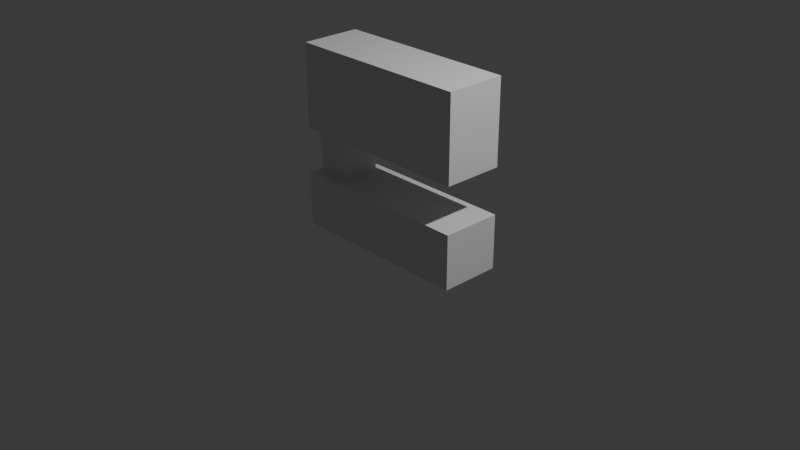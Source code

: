 # Source: Wall1.blend  (saved by Blender 5.0.118; exported with 4.5.12 LTS)
import bpy
from mathutils import Matrix  # noqa: F401  (used for matrix-valued properties, if any)

bpy.ops.wm.read_factory_settings(use_empty=True)
scene = bpy.context.scene
scene.name = 'Scene'

# ---- collections
col_collection = bpy.data.collections.new('Collection'); scene.collection.children.link(col_collection)

# ---- materials (node trees are filled in below, after node groups)
mat_topwall = bpy.data.materials.new('TopWall')
mat_connector = bpy.data.materials.new('Connector')
mat_bottomwall = bpy.data.materials.new('BottomWall')

# ---- material node trees
mat_topwall.use_nodes = True; mat_topwall.node_tree.nodes.clear()
_N = mat_topwall.node_tree.nodes; _L = mat_topwall.node_tree.links
n0 = _N.new('ShaderNodeBsdfPrincipled'); n0.name = 'Principled BSDF'; n0.location = (-200, 100)
n1 = _N.new('ShaderNodeOutputMaterial'); n1.name = 'Material Output'; n1.location = (200, 100)
_L.new(n0.outputs[0], n1.inputs[0])
n1.is_active_output = True
mat_connector.use_nodes = True; mat_connector.node_tree.nodes.clear()
_N = mat_connector.node_tree.nodes; _L = mat_connector.node_tree.links
n0 = _N.new('ShaderNodeBsdfPrincipled'); n0.name = 'Principled BSDF'; n0.location = (-200, 100)
n1 = _N.new('ShaderNodeOutputMaterial'); n1.name = 'Material Output'; n1.location = (200, 100)
_L.new(n0.outputs[0], n1.inputs[0])
n1.is_active_output = True
mat_bottomwall.use_nodes = True; mat_bottomwall.node_tree.nodes.clear()
_N = mat_bottomwall.node_tree.nodes; _L = mat_bottomwall.node_tree.links
n0 = _N.new('ShaderNodeBsdfPrincipled'); n0.name = 'Principled BSDF'; n0.location = (-200, 100)
n1 = _N.new('ShaderNodeOutputMaterial'); n1.name = 'Material Output'; n1.location = (200, 100)
_L.new(n0.outputs[0], n1.inputs[0])
n1.is_active_output = True

# ---- world
world_world = bpy.data.worlds.new('World'); scene.world = world_world
world_world.use_nodes = True; world_world.node_tree.nodes.clear()
_N = world_world.node_tree.nodes; _L = world_world.node_tree.links
n0 = _N.new('ShaderNodeOutputWorld'); n0.name = 'World Output'; n0.location = (200, 100)
n1 = _N.new('ShaderNodeBackground'); n1.name = 'Background'; n1.location = (-200, 100)
n1.inputs[0].default_value = (0.05088, 0.05088, 0.05088, 1.0)
_L.new(n1.outputs[0], n0.inputs[0])
n0.is_active_output = True
world_world.color = (0.05088, 0.05088, 0.05088)
world_world.sun_shadow_jitter_overblur = 0.0

# ---- cameras
cam_camera = bpy.data.cameras.new('Camera')
cam_camera.clip_end = 100.0
cam_camera.ortho_scale = 7.314

# ---- lights
light_light = bpy.data.lights.new('Light', 'POINT')
light_light.energy = 1000.0
light_light.shadow_soft_size = 0.1

# ---- meshes
me_cube_003 = bpy.data.meshes.new('Cube.003')
me_cube_003.from_pydata([(-1.0, -1.0, -1.071), (-0.9476, -0.7226, 2.022), (-1.0, 1.0, -1.071), (-0.9476, 0.7226, 2.022), (1.0, -1.0, -1.071), (1.0, -1.0, 2.022), (1.0, 1.0, -1.071), (1.0, 1.0, 2.022), (-0.5, 1.0, -1.071), (-0.5524, 0.7226, 2.022), (-0.5, -1.0, -1.071), (-0.5524, -0.7226, 2.022), (-1.0, -1.0, 2.022), (-1.0, 1.0, 2.022), (-0.5, -1.0, 2.022), (-0.5, 1.0, 2.022), (-1.0, 1.0, 5.718), (-0.9214, 0.6265, 3.718), (-1.0, -1.0, 5.718), (-0.9214, -0.6265, 3.718), (1.0, 1.0, 5.718), (1.0, 1.0, 3.718), (1.0, -1.0, 5.718), (1.0, -1.0, 3.718), (-0.5, -1.0, 5.718), (-0.5786, -0.6265, 3.718), (-0.5, 1.0, 5.718), (-0.5786, 0.6265, 3.718), (-1.0, 1.0, 3.718), (-1.0, -1.0, 3.718), (-0.5, 1.0, 3.718), (-0.5, -1.0, 3.718), (-0.9476, -0.7226, 2.022), (-0.9476, 0.7226, 2.022), (-0.5524, 0.7226, 2.022), (-0.5524, -0.7226, 2.022), (-0.9214, 0.6265, 3.718), (-0.9214, -0.6265, 3.718), (-0.5786, -0.6265, 3.718), (-0.5786, 0.6265, 3.718)], [], [(0, 12, 13, 2), (8, 15, 7, 6), (6, 7, 5, 4), (10, 14, 12, 0), (8, 6, 4, 10), (9, 3, 1, 11), (7, 15, 14, 5), (2, 8, 10, 0), (4, 5, 14, 10), (2, 13, 15, 8), (1, 3, 13, 12), (11, 1, 12, 14), (3, 9, 15, 13), (9, 11, 14, 15), (16, 28, 29, 18), (24, 31, 23, 22), (22, 23, 21, 20), (26, 30, 28, 16), (24, 22, 20, 26), (25, 19, 17, 27), (23, 31, 30, 21), (18, 24, 26, 16), (20, 21, 30, 26), (18, 29, 31, 24), (17, 19, 29, 28), (27, 17, 28, 30), (19, 25, 31, 29), (25, 27, 30, 31), (34, 33, 32, 35), (38, 37, 36, 39), (37, 32, 35, 38), (38, 35, 34, 39), (39, 34, 33, 36), (36, 33, 32, 37)])
me_cube_003.polygons.foreach_set('material_index', [0, 0, 0, 0, 0, 0, 0, 0, 0, 0, 0, 0, 0, 0, 2, 2, 2, 2, 2, 2, 2, 2, 2, 2, 2, 2, 2, 2, 1, 1, 1, 1, 1, 1])
_uv = me_cube_003.uv_layers.new(name='UVMap')
_uv.uv.foreach_set('vector', [1.42e-08, 0.3684, 7.1e-09, 5.68e-08, 0.2382, -9.182e-09, 0.2382, 0.3684, 0.05956, 0.7368, 0.05956, 0.3684, 0.2382, 0.3684, 0.2382, 0.7368, 0.2382, 0.3684, 0.2382, 4.591e-09, 0.4765, 6.598e-08, 0.4765, 0.3684, 0.4169, 0.7368, 0.4169, 0.3684, 0.4765, 0.3684, 0.4765, 0.7368, 0.7147, 0.2978, 0.7147, 0.4765, 0.4765, 0.4765, 0.4765, 0.2978, 0.6816, 0.1849, 0.6816, 0.232, 0.5095, 0.232, 0.5095, 0.1849, 0.7147, 2.556e-08, 0.7147, 0.1787, 0.4765, 0.1787, 0.4765, 7.573e-09, 0.7147, 0.2382, 0.7147, 0.2978, 0.4765, 0.2978, 0.4765, 0.2382, 0.2382, 0.7368, 0.2382, 0.3684, 0.4169, 0.3684, 0.4169, 0.7368, 0.0, 0.7368, 0.0, 0.3684, 0.05956, 0.3684, 0.05956, 0.7368, 0.5095, 0.232, 0.6816, 0.232, 0.7147, 0.2382, 0.4765, 0.2382, 0.5095, 0.1849, 0.5095, 0.232, 0.4765, 0.2382, 0.4765, 0.1787, 0.6816, 0.232, 0.6816, 0.1849, 0.7147, 0.1787, 0.7147, 0.2382, 0.6816, 0.1849, 0.5095, 0.1849, 0.4765, 0.1787, 0.7147, 0.1787, 0.9529, 0.4765, 0.7147, 0.4765, 0.7147, 0.2382, 0.9529, 0.2382, -3.323e-09, 0.7963, 0.2382, 0.7963, 0.2382, 0.975, -1.681e-08, 0.975, 0.9529, 0.7147, 0.7147, 0.7147, 0.7147, 0.4765, 0.9529, 0.4765, 0.2382, 0.9155, 0.4764, 0.9155, 0.4764, 0.975, 0.2382, 0.975, 0.4765, 0.6551, 0.4765, 0.4765, 0.7147, 0.4765, 0.7147, 0.6551, 0.7592, 0.05019, 0.7592, 0.009368, 0.9084, 0.009368, 0.9084, 0.05019, 0.7147, 0.2382, 0.7147, 0.05956, 0.9529, 0.05956, 0.9529, 0.2382, 0.4765, 0.7147, 0.4765, 0.6551, 0.7147, 0.6551, 0.7147, 0.7147, 0.2382, 0.7368, 0.4764, 0.7368, 0.4764, 0.9155, 0.2382, 0.9155, 1.173e-09, 0.7368, 0.2382, 0.7368, 0.2382, 0.7963, -3.323e-09, 0.7963, 0.9084, 0.009368, 0.7592, 0.009368, 0.7147, 4.259e-09, 0.9529, 2.224e-08, 0.9084, 0.05019, 0.9084, 0.009368, 0.9529, 2.224e-08, 0.9529, 0.05956, 0.7592, 0.009368, 0.7592, 0.05019, 0.7147, 0.05956, 0.7147, 4.259e-09, 0.7592, 0.05019, 0.9084, 0.05019, 0.9529, 0.05956, 0.7147, 0.05956, 1.0, 0.1721, 0.9529, 0.1721, 0.9529, 0.0, 1.0, 0.0, 0.9529, 0.1721, 0.9937, 0.1721, 0.9937, 0.3214, 0.9529, 0.3214, 0.8238, 0.7368, 0.8207, 0.9388, 0.8678, 0.9388, 0.8646, 0.7368, 0.4879, 0.7368, 0.4764, 0.9387, 0.6486, 0.9387, 0.6371, 0.7368, 0.8709, 0.7368, 0.8678, 0.9388, 0.9149, 0.9388, 0.9117, 0.7368, 0.66, 0.7368, 0.6486, 0.9387, 0.8207, 0.9387, 0.8093, 0.7368])
me_cube_003.materials.append(mat_topwall)
me_cube_003.materials.append(mat_connector)
me_cube_003.materials.append(mat_bottomwall)
me_cube_003.update()

# ---- objects
ob_light = bpy.data.objects.new('Light', light_light)
ob_camera = bpy.data.objects.new('Camera', cam_camera)
ob_cube_001 = bpy.data.objects.new('Cube.001', me_cube_003)

# ---- transforms, parenting, visibility, modifiers, constraints
ob_light.location = (4.076, 1.005, 5.904)
ob_light.rotation_euler = (0.6503, 0.05522, 1.866)
ob_light.lock_rotations_4d = False
ob_light.empty_display_type = 'ARROWS'
ob_light.color = (0.0, 0.0, 0.0, 0.0)
ob_light.lineart.crease_threshold = 0.0
ob_camera.location = (7.359, -6.926, 4.958)
ob_camera.rotation_euler = (1.109, 0.0, 0.8149)
ob_camera.lock_rotations_4d = False
ob_camera.empty_display_type = 'ARROWS'
ob_camera.color = (0.0, 0.0, 0.0, 0.0)
ob_camera.display_type = 'WIRE'
ob_camera.lineart.crease_threshold = 0.0
ob_cube_001.location = (0.0, 0.0, 1.378)
ob_cube_001.rotation_euler = (-3.142, -0.0, 0.0)
ob_cube_001.scale = (1.0, 0.3242, 0.2922)

# ---- collection membership
col_collection.objects.link(ob_light)
col_collection.objects.link(ob_camera)
col_collection.objects.link(ob_cube_001)

# ---- scene / render settings (as saved in the file)
scene.camera = ob_camera
scene.frame_start = 1; scene.frame_end = 250; scene.frame_set(1)
scene.render.engine = 'BLENDER_EEVEE_NEXT'
scene.render.bake_bias = 0.0
scene.render.bake_samples = 0
scene.cycles.sampling_pattern = 'TABULATED_SOBOL'
scene.eevee.use_volume_custom_range = False
bpy.context.view_layer.update()
